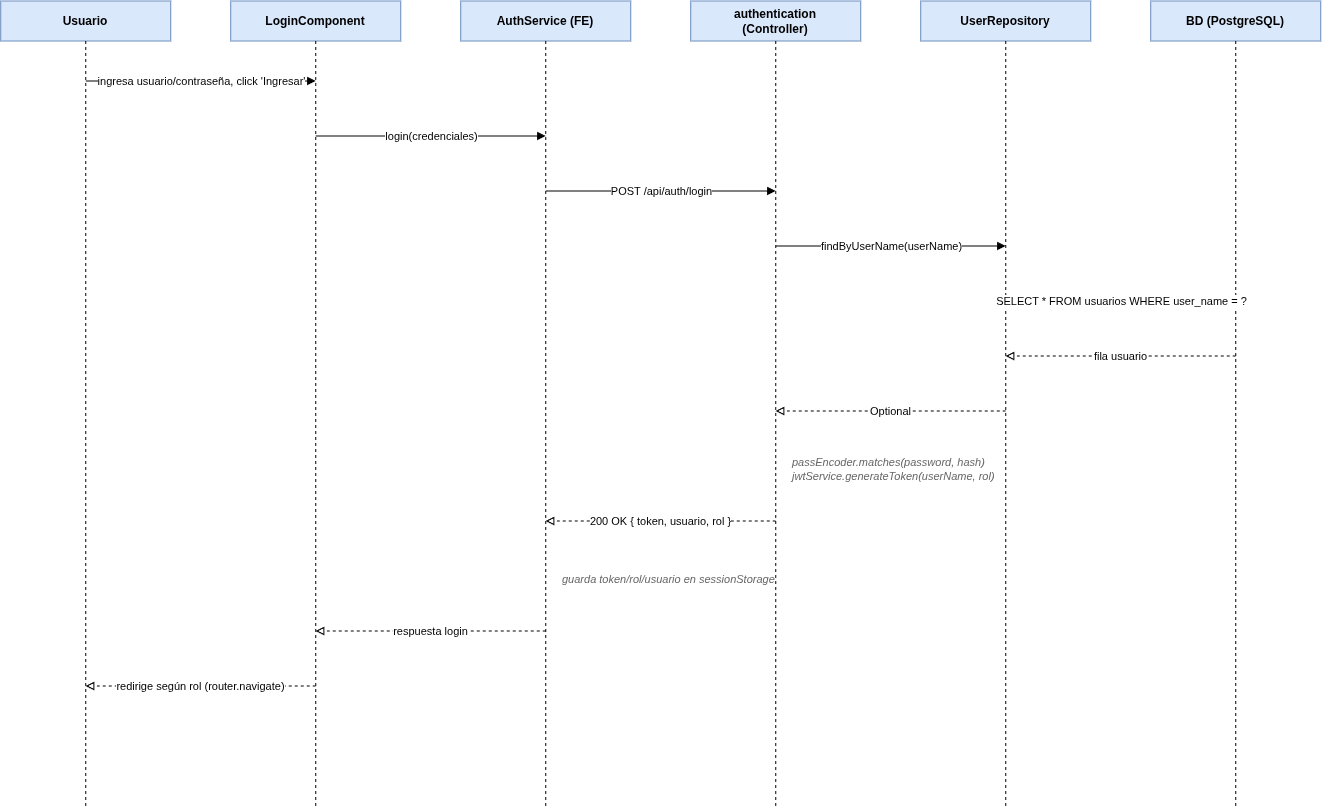

The diagram above was exported from draw.io. Its source (the exported page's mxGraphModel, read from the mxfile embedded in the PNG):
<mxGraphModel dx="2948" dy="1182" grid="1" gridSize="10" guides="1" tooltips="1" connect="1" arrows="1" fold="1" page="1" pageScale="1" pageWidth="1510" pageHeight="865" math="0" shadow="0">
  <root>
    <mxCell id="0" />
    <mxCell id="1" parent="0" />
    <mxCell id="s-1" parent="1" style="rounded=0;whiteSpace=wrap;html=1;align=center;verticalAlign=middle;fillColor=#dae8fc;strokeColor=#6c8ebf;fontStyle=1;" value="Usuario" vertex="1">
      <mxGeometry height="40" width="170" x="-25" y="20" as="geometry" />
    </mxCell>
    <mxCell id="s-2" edge="1" parent="1" style="endArrow=none;dashed=1;html=1;strokeColor=#000000;">
      <mxGeometry relative="1" as="geometry">
        <mxPoint x="60" y="60" as="sourcePoint" />
        <mxPoint x="60" y="825" as="targetPoint" />
      </mxGeometry>
    </mxCell>
    <mxCell id="s-3" parent="1" style="rounded=0;whiteSpace=wrap;html=1;align=center;verticalAlign=middle;fillColor=#dae8fc;strokeColor=#6c8ebf;fontStyle=1;" value="LoginComponent" vertex="1">
      <mxGeometry height="40" width="170" x="205" y="20" as="geometry" />
    </mxCell>
    <mxCell id="s-4" edge="1" parent="1" style="endArrow=none;dashed=1;html=1;strokeColor=#000000;">
      <mxGeometry relative="1" as="geometry">
        <mxPoint x="290" y="60" as="sourcePoint" />
        <mxPoint x="290" y="825" as="targetPoint" />
      </mxGeometry>
    </mxCell>
    <mxCell id="s-5" parent="1" style="rounded=0;whiteSpace=wrap;html=1;align=center;verticalAlign=middle;fillColor=#dae8fc;strokeColor=#6c8ebf;fontStyle=1;" value="AuthService (FE)" vertex="1">
      <mxGeometry height="40" width="170" x="435" y="20" as="geometry" />
    </mxCell>
    <mxCell id="s-6" edge="1" parent="1" style="endArrow=none;dashed=1;html=1;strokeColor=#000000;">
      <mxGeometry relative="1" as="geometry">
        <mxPoint x="520" y="60" as="sourcePoint" />
        <mxPoint x="520" y="825" as="targetPoint" />
      </mxGeometry>
    </mxCell>
    <mxCell id="s-7" parent="1" style="rounded=0;whiteSpace=wrap;html=1;align=center;verticalAlign=middle;fillColor=#dae8fc;strokeColor=#6c8ebf;fontStyle=1;" value="authentication&lt;br&gt;(Controller)" vertex="1">
      <mxGeometry height="40" width="170" x="665" y="20" as="geometry" />
    </mxCell>
    <mxCell id="s-8" edge="1" parent="1" style="endArrow=none;dashed=1;html=1;strokeColor=#000000;">
      <mxGeometry relative="1" as="geometry">
        <mxPoint x="750" y="60" as="sourcePoint" />
        <mxPoint x="750" y="825" as="targetPoint" />
      </mxGeometry>
    </mxCell>
    <mxCell id="s-9" parent="1" style="rounded=0;whiteSpace=wrap;html=1;align=center;verticalAlign=middle;fillColor=#dae8fc;strokeColor=#6c8ebf;fontStyle=1;" value="UserRepository" vertex="1">
      <mxGeometry height="40" width="170" x="895" y="20" as="geometry" />
    </mxCell>
    <mxCell id="s-10" edge="1" parent="1" style="endArrow=none;dashed=1;html=1;strokeColor=#000000;">
      <mxGeometry relative="1" as="geometry">
        <mxPoint x="980" y="60" as="sourcePoint" />
        <mxPoint x="980" y="825" as="targetPoint" />
      </mxGeometry>
    </mxCell>
    <mxCell id="s-11" parent="1" style="rounded=0;whiteSpace=wrap;html=1;align=center;verticalAlign=middle;fillColor=#dae8fc;strokeColor=#6c8ebf;fontStyle=1;" value="BD (PostgreSQL)" vertex="1">
      <mxGeometry height="40" width="170" x="1125" y="20" as="geometry" />
    </mxCell>
    <mxCell id="s-12" edge="1" parent="1" style="endArrow=none;dashed=1;html=1;strokeColor=#000000;">
      <mxGeometry relative="1" as="geometry">
        <mxPoint x="1210" y="60" as="sourcePoint" />
        <mxPoint x="1210" y="825" as="targetPoint" />
      </mxGeometry>
    </mxCell>
    <mxCell id="s-13" edge="1" parent="1" style="endArrow=block;html=1;fontSize=11;fontStyle=0;endFill=1;" value="ingresa usuario/contraseña, click 'Ingresar'">
      <mxGeometry relative="1" as="geometry">
        <mxPoint x="60" y="100" as="sourcePoint" />
        <mxPoint x="290" y="100" as="targetPoint" />
      </mxGeometry>
    </mxCell>
    <mxCell id="s-14" edge="1" parent="1" style="endArrow=block;html=1;fontSize=11;fontStyle=0;endFill=1;" value="login(credenciales)">
      <mxGeometry relative="1" as="geometry">
        <mxPoint x="290" y="155" as="sourcePoint" />
        <mxPoint x="520" y="155" as="targetPoint" />
      </mxGeometry>
    </mxCell>
    <mxCell id="s-15" edge="1" parent="1" style="endArrow=block;html=1;fontSize=11;fontStyle=0;endFill=1;" value="POST /api/auth/login">
      <mxGeometry relative="1" as="geometry">
        <mxPoint x="520" y="210" as="sourcePoint" />
        <mxPoint x="750" y="210" as="targetPoint" />
      </mxGeometry>
    </mxCell>
    <mxCell id="s-16" edge="1" parent="1" style="endArrow=block;html=1;fontSize=11;fontStyle=0;endFill=1;" value="findByUserName(userName)">
      <mxGeometry relative="1" as="geometry">
        <mxPoint x="750" y="265" as="sourcePoint" />
        <mxPoint x="980" y="265" as="targetPoint" />
      </mxGeometry>
    </mxCell>
    <mxCell id="s-17" edge="1" parent="1" style="endArrow=block;html=1;fontSize=11;fontStyle=0;endFill=1;" value="SELECT * FROM usuarios WHERE user_name = ?">
      <mxGeometry relative="1" as="geometry">
        <mxPoint x="980" y="320" as="sourcePoint" />
        <mxPoint x="1210" y="320" as="targetPoint" />
      </mxGeometry>
    </mxCell>
    <mxCell id="s-18" edge="1" parent="1" style="endArrow=block;html=1;fontSize=11;fontStyle=0;dashed=1;endFill=0;" value="fila usuario">
      <mxGeometry relative="1" as="geometry">
        <mxPoint x="1210" y="375" as="sourcePoint" />
        <mxPoint x="980" y="375" as="targetPoint" />
      </mxGeometry>
    </mxCell>
    <mxCell id="s-19" edge="1" parent="1" style="endArrow=block;html=1;fontSize=11;fontStyle=0;dashed=1;endFill=0;" value="Optional&lt;User&gt;">
      <mxGeometry relative="1" as="geometry">
        <mxPoint x="980" y="430" as="sourcePoint" />
        <mxPoint x="750" y="430" as="targetPoint" />
      </mxGeometry>
    </mxCell>
    <mxCell id="s-21" edge="1" parent="1" style="endArrow=block;html=1;fontSize=11;fontStyle=0;dashed=1;endFill=0;" value="200 OK { token, usuario, rol }">
      <mxGeometry relative="1" as="geometry">
        <mxPoint x="750" y="540" as="sourcePoint" />
        <mxPoint x="520" y="540" as="targetPoint" />
      </mxGeometry>
    </mxCell>
    <mxCell id="s-23" edge="1" parent="1" style="endArrow=block;html=1;fontSize=11;fontStyle=0;dashed=1;endFill=0;" value="respuesta login">
      <mxGeometry relative="1" as="geometry">
        <mxPoint x="520" y="650" as="sourcePoint" />
        <mxPoint x="290" y="650" as="targetPoint" />
      </mxGeometry>
    </mxCell>
    <mxCell id="s-24" edge="1" parent="1" style="endArrow=block;html=1;fontSize=11;fontStyle=0;dashed=1;endFill=0;" value="redirige según rol (router.navigate)">
      <mxGeometry relative="1" as="geometry">
        <mxPoint x="290" y="705" as="sourcePoint" />
        <mxPoint x="60" y="705" as="targetPoint" />
      </mxGeometry>
    </mxCell>
    <mxCell id="s-20" parent="1" style="text;html=1;align=left;verticalAlign=middle;fontStyle=2;fontColor=#666666;fontSize=11;" value="passEncoder.matches(password, hash)&lt;br&gt;jwtService.generateToken(userName, rol)" vertex="1">
      <mxGeometry height="30" width="280" x="765" y="473" as="geometry" />
    </mxCell>
    <mxCell id="s-22" parent="1" style="text;html=1;align=left;verticalAlign=middle;fontStyle=2;fontColor=#666666;fontSize=11;" value="guarda token/rol/usuario en sessionStorage" vertex="1">
      <mxGeometry height="30" width="280" x="535" y="583" as="geometry" />
    </mxCell>
  </root>
</mxGraphModel>